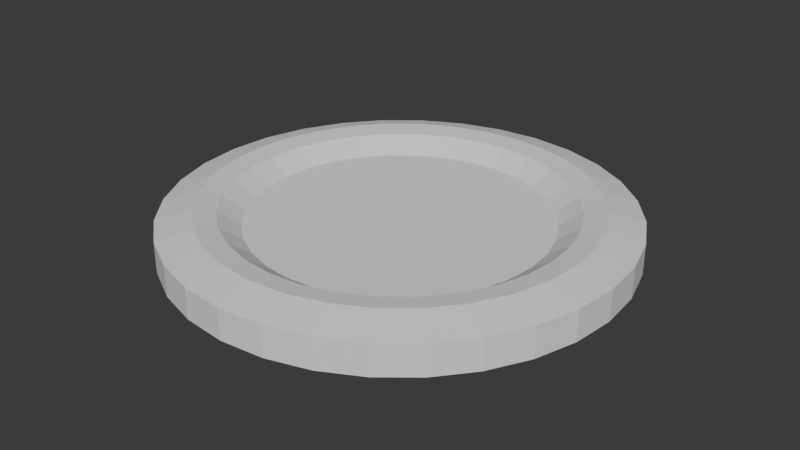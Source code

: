 # Source: coin.blend  (saved by Blender 4.4.32; exported with 4.5.12 LTS)
import bpy
from mathutils import Matrix  # noqa: F401  (used for matrix-valued properties, if any)

bpy.ops.wm.read_factory_settings(use_empty=True)
scene = bpy.context.scene
scene.name = 'Scene'

# ---- collections
col_collection = bpy.data.collections.new('Collection'); scene.collection.children.link(col_collection)

# ---- world
world_world = bpy.data.worlds.new('World'); scene.world = world_world
world_world.use_nodes = True; world_world.node_tree.nodes.clear()
_N = world_world.node_tree.nodes; _L = world_world.node_tree.links
n0 = _N.new('ShaderNodeOutputWorld'); n0.name = 'World Output'; n0.location = (300, 300)
n1 = _N.new('ShaderNodeBackground'); n1.name = 'Background'; n1.location = (10, 300)
n1.inputs[0].default_value = (0.05088, 0.05088, 0.05088, 1.0)
_L.new(n1.outputs[0], n0.inputs[0])
n0.is_active_output = True
world_world.color = (0.05088, 0.05088, 0.05088)
world_world.sun_shadow_jitter_overblur = 0.0

# ---- meshes
me_cylinder = bpy.data.meshes.new('Cylinder')
me_cylinder.from_pydata([(-7.823e-08, 4.644, -0.2303), (-7.823e-08, 4.644, 0.2303), (0.9061, 4.555, -0.2303), (0.9061, 4.555, 0.2303), (1.777, 4.291, -0.2303), (1.777, 4.291, 0.2303), (2.58, 3.862, -0.2303), (2.58, 3.862, 0.2303), (3.284, 3.284, -0.2303), (3.284, 3.284, 0.2303), (3.862, 2.58, -0.2303), (3.862, 2.58, 0.2303), (4.291, 1.777, -0.2303), (4.291, 1.777, 0.2303), (4.555, 0.9061, -0.2303), (4.555, 0.9061, 0.2303), (4.644, -5.258e-08, -0.2303), (4.644, -5.258e-08, 0.2303), (4.555, -0.9061, -0.2303), (4.555, -0.9061, 0.2303), (4.291, -1.777, -0.2303), (4.291, -1.777, 0.2303), (3.862, -2.58, -0.2303), (3.862, -2.58, 0.2303), (3.284, -3.284, -0.2303), (3.284, -3.284, 0.2303), (2.58, -3.862, -0.2303), (2.58, -3.862, 0.2303), (1.777, -4.291, -0.2303), (1.777, -4.291, 0.2303), (0.9061, -4.555, -0.2303), (0.9061, -4.555, 0.2303), (-7.823e-08, -4.644, -0.2303), (-7.823e-08, -4.644, 0.2303), (-0.9061, -4.555, -0.2303), (-0.9061, -4.555, 0.2303), (-1.777, -4.291, -0.2303), (-1.777, -4.291, 0.2303), (-2.58, -3.862, -0.2303), (-2.58, -3.862, 0.2303), (-3.284, -3.284, -0.2303), (-3.284, -3.284, 0.2303), (-3.862, -2.58, -0.2303), (-3.862, -2.58, 0.2303), (-4.291, -1.777, -0.2303), (-4.291, -1.777, 0.2303), (-4.555, -0.9061, -0.2303), (-4.555, -0.9061, 0.2303), (-4.644, -5.258e-08, -0.2303), (-4.644, -5.258e-08, 0.2303), (-4.555, 0.9061, -0.2303), (-4.555, 0.9061, 0.2303), (-4.291, 1.777, -0.2303), (-4.291, 1.777, 0.2303), (-3.862, 2.58, -0.2303), (-3.862, 2.58, 0.2303), (-3.284, 3.284, -0.2303), (-3.284, 3.284, 0.2303), (-2.58, 3.862, -0.2303), (-2.58, 3.862, 0.2303), (-1.777, 4.291, -0.2303), (-1.777, 4.291, 0.2303), (-0.9061, 4.555, -0.2303), (-0.9061, 4.555, 0.2303), (-7.546e-08, 5.335, -0.7026), (1.041, 5.233, -0.7026), (1.041, 5.233, 0.7026), (-7.546e-08, 5.335, 0.7026), (5.923, 1.178, -0.7952), (5.233, 1.041, -0.7026), (-5.335, -5.874e-08, 0.7026), (-6.039, -7.121e-08, 0.7952), (2.042, 4.929, -0.7026), (2.042, 4.929, 0.7026), (1.041, -5.233, 0.7026), (1.178, -5.923, 0.7952), (2.964, 4.436, -0.7026), (2.964, 4.436, 0.7026), (-6.039, -7.121e-08, -0.7952), (-5.335, -5.874e-08, -0.7026), (3.773, 3.773, -0.7026), (3.773, 3.773, 0.7026), (4.929, 2.042, 0.7026), (5.579, 2.311, 0.7952), (4.436, 2.964, -0.7026), (4.436, 2.964, 0.7026), (1.178, -5.923, -0.7952), (1.041, -5.233, -0.7026), (4.929, 2.042, -0.7026), (-9.098e-08, 6.039, 0.7952), (5.233, 1.041, 0.7026), (5.579, 2.311, -0.7952), (5.335, -5.874e-08, -0.7026), (5.335, -5.874e-08, 0.7026), (-5.233, -1.041, 0.7026), (-5.923, -1.178, 0.7952), (5.233, -1.041, -0.7026), (5.233, -1.041, 0.7026), (-9.098e-08, 6.039, -0.7952), (4.929, -2.042, -0.7026), (4.929, -2.042, 0.7026), (2.042, -4.929, 0.7026), (2.311, -5.579, 0.7952), (4.436, -2.964, -0.7026), (4.436, -2.964, 0.7026), (-5.923, -1.178, -0.7952), (-5.233, -1.041, -0.7026), (3.773, -3.773, -0.7026), (3.773, -3.773, 0.7026), (5.021, 3.355, 0.7952), (2.964, -4.436, -0.7026), (2.964, -4.436, 0.7026), (2.311, -5.579, -0.7952), (2.042, -4.929, -0.7026), (-1.041, 5.233, 0.7026), (-1.178, 5.923, 0.7952), (5.021, 3.355, -0.7952), (-7.546e-08, -5.335, -0.7026), (-7.546e-08, -5.335, 0.7026), (-5.021, -3.355, 0.7952), (-4.436, -2.964, 0.7026), (-1.041, -5.233, -0.7026), (-1.041, -5.233, 0.7026), (-4.929, -2.042, 0.7026), (-5.579, -2.311, 0.7952), (-2.042, -4.929, -0.7026), (-2.042, -4.929, 0.7026), (-1.178, 5.923, -0.7952), (-1.041, 5.233, -0.7026), (-2.964, -4.436, -0.7026), (-2.964, -4.436, 0.7026), (-2.042, 4.929, -0.7026), (-2.311, 5.579, -0.7952), (-3.773, -3.773, -0.7026), (-3.773, -3.773, 0.7026), (4.27, -4.27, 0.7952), (-4.436, -2.964, -0.7026), (3.355, -5.021, 0.7952), (-4.929, -2.042, -0.7026), (-5.579, -2.311, -0.7952), (-5.021, -3.355, -0.7952), (3.355, 5.021, 0.7952), (-5.233, 1.041, -0.7026), (-5.233, 1.041, 0.7026), (4.27, 4.27, 0.7952), (-4.929, 2.042, -0.7026), (-4.929, 2.042, 0.7026), (3.355, -5.021, -0.7952), (-4.436, 2.964, -0.7026), (-4.436, 2.964, 0.7026), (4.27, -4.27, -0.7952), (-3.773, 3.773, -0.7026), (-3.773, 3.773, 0.7026), (-3.355, 5.021, 0.7952), (-2.964, 4.436, 0.7026), (-2.964, 4.436, -0.7026), (-2.042, 4.929, 0.7026), (-2.311, 5.579, 0.7952), (4.27, 4.27, -0.7952), (3.355, 5.021, -0.7952), (1.178, 5.923, -0.7952), (1.178, 5.923, 0.7952), (2.311, 5.579, -0.7952), (2.311, 5.579, 0.7952), (5.923, 1.178, 0.7952), (6.039, -7.121e-08, -0.7952), (6.039, -7.121e-08, 0.7952), (5.923, -1.178, -0.7952), (5.923, -1.178, 0.7952), (5.579, -2.311, -0.7952), (5.579, -2.311, 0.7952), (5.021, -3.355, -0.7952), (5.021, -3.355, 0.7952), (-9.098e-08, -6.039, -0.7952), (-9.098e-08, -6.039, 0.7952), (-1.178, -5.923, -0.7952), (-1.178, -5.923, 0.7952), (-2.311, -5.579, -0.7952), (-2.311, -5.579, 0.7952), (-3.355, -5.021, -0.7952), (-3.355, -5.021, 0.7952), (-4.27, -4.27, -0.7952), (-4.27, -4.27, 0.7952), (-5.923, 1.178, -0.7952), (-5.923, 1.178, 0.7952), (-5.579, 2.311, -0.7952), (-5.579, 2.311, 0.7952), (-5.021, 3.355, -0.7952), (-5.021, 3.355, 0.7952), (-4.27, 4.27, -0.7952), (-4.27, 4.27, 0.7952), (-3.355, 5.021, -0.7952), (-9.261e-08, 7.132, -0.4883), (1.391, 6.995, -0.4883), (1.391, 6.995, 0.4883), (-9.261e-08, 7.132, 0.4883), (2.729, 6.59, -0.4883), (2.729, 6.59, 0.4883), (3.963, 5.93, -0.4883), (3.963, 5.93, 0.4883), (5.043, 5.043, -0.4883), (5.043, 5.043, 0.4883), (5.93, 3.963, -0.4883), (5.93, 3.963, 0.4883), (6.59, 2.729, -0.4883), (6.59, 2.729, 0.4883), (6.995, 1.391, -0.4883), (6.995, 1.391, 0.4883), (7.132, -9.221e-08, -0.4883), (7.132, -9.221e-08, 0.4883), (6.995, -1.391, -0.4883), (6.995, -1.391, 0.4883), (6.59, -2.729, -0.4883), (6.59, -2.729, 0.4883), (5.93, -3.963, -0.4883), (5.93, -3.963, 0.4883), (5.043, -5.043, -0.4883), (5.043, -5.043, 0.4883), (3.963, -5.93, -0.4883), (3.963, -5.93, 0.4883), (2.729, -6.59, -0.4883), (2.729, -6.59, 0.4883), (1.391, -6.995, -0.4883), (1.391, -6.995, 0.4883), (-9.261e-08, -7.132, -0.4883), (-9.261e-08, -7.132, 0.4883), (-1.391, -6.995, -0.4883), (-1.391, -6.995, 0.4883), (-2.729, -6.59, -0.4883), (-2.729, -6.59, 0.4883), (-3.963, -5.93, -0.4883), (-3.963, -5.93, 0.4883), (-5.043, -5.043, -0.4883), (-5.043, -5.043, 0.4883), (-5.93, -3.963, -0.4883), (-5.93, -3.963, 0.4883), (-6.59, -2.729, -0.4883), (-6.59, -2.729, 0.4883), (-6.995, -1.391, -0.4883), (-6.995, -1.391, 0.4883), (-7.132, -9.221e-08, -0.4883), (-7.132, -9.221e-08, 0.4883), (-6.995, 1.391, -0.4883), (-6.995, 1.391, 0.4883), (-6.59, 2.729, -0.4883), (-6.59, 2.729, 0.4883), (-5.93, 3.963, -0.4883), (-5.93, 3.963, 0.4883), (-5.043, 5.043, -0.4883), (-5.043, 5.043, 0.4883), (-3.963, 5.93, -0.4883), (-3.963, 5.93, 0.4883), (-2.729, 6.59, -0.4883), (-2.729, 6.59, 0.4883), (-1.391, 6.995, -0.4883), (-1.391, 6.995, 0.4883)], [], [(3, 1, 63, 61, 59, 57, 55, 53, 51, 49, 47, 45, 43, 41, 39, 37, 35, 33, 31, 29, 27, 25, 23, 21, 19, 17, 15, 13, 11, 9, 7, 5), (0, 2, 4, 6, 8, 10, 12, 14, 16, 18, 20, 22, 24, 26, 28, 30, 32, 34, 36, 38, 40, 42, 44, 46, 48, 50, 52, 54, 56, 58, 60, 62), (12, 10, 84, 88), (45, 47, 94, 123), (0, 62, 128, 64), (27, 29, 101, 111), (46, 44, 138, 106), (9, 11, 85, 81), (28, 26, 110, 113), (61, 63, 114, 156), (10, 8, 80, 84), (43, 45, 123, 120), (62, 60, 131, 128), (25, 27, 111, 108), (44, 42, 136, 138), (7, 9, 81, 77), (26, 24, 107, 110), (59, 61, 156, 154), (8, 6, 76, 80), (41, 43, 120, 134), (60, 58, 155, 131), (23, 25, 108, 104), (42, 40, 133, 136), (5, 7, 77, 73), (24, 22, 103, 107), (57, 59, 154, 152), (6, 4, 72, 76), (39, 41, 134, 130), (58, 56, 151, 155), (21, 23, 104, 100), (40, 38, 129, 133), (3, 5, 73, 66), (22, 20, 99, 103), (55, 57, 152, 149), (4, 2, 65, 72), (37, 39, 130, 126), (56, 54, 148, 151), (19, 21, 100, 97), (38, 36, 125, 129), (20, 18, 96, 99), (53, 55, 149, 146), (1, 3, 66, 67), (35, 37, 126, 122), (54, 52, 145, 148), (2, 0, 64, 65), (17, 19, 97, 93), (36, 34, 121, 125), (18, 16, 92, 96), (51, 53, 146, 143), (33, 35, 122, 118), (52, 50, 142, 145), (15, 17, 93, 90), (34, 32, 117, 121), (16, 14, 69, 92), (49, 51, 143, 70), (31, 33, 118, 74), (50, 48, 79, 142), (13, 15, 90, 82), (32, 30, 87, 117), (14, 12, 88, 69), (47, 49, 70, 94), (29, 31, 74, 101), (48, 46, 106, 79), (11, 13, 82, 85), (30, 28, 113, 87), (63, 1, 67, 114), (90, 93, 166, 164), (121, 117, 173, 175), (92, 69, 68, 165), (70, 143, 184, 71), (74, 118, 174, 75), (142, 79, 78, 183), (82, 90, 164, 83), (117, 87, 86, 173), (69, 88, 91, 68), (94, 70, 71, 95), (101, 74, 75, 102), (79, 106, 105, 78), (85, 82, 83, 109), (87, 113, 112, 86), (114, 67, 89, 115), (88, 84, 116, 91), (123, 94, 95, 124), (64, 128, 127, 98), (111, 101, 102, 137), (106, 138, 139, 105), (81, 85, 109, 144), (113, 110, 147, 112), (156, 114, 115, 157), (84, 80, 158, 116), (120, 123, 124, 119), (128, 131, 132, 127), (108, 111, 137, 135), (138, 136, 140, 139), (77, 81, 144, 141), (110, 107, 150, 147), (154, 156, 157, 153), (80, 76, 159, 158), (127, 132, 252, 254), (135, 137, 219, 217), (139, 140, 234, 236), (141, 144, 201, 199), (147, 150, 216, 218), (153, 157, 253, 251), (158, 159, 198, 200), (182, 119, 235, 233), (132, 191, 250, 252), (172, 135, 217, 215), (140, 181, 232, 234), (163, 141, 199, 197), (150, 171, 214, 216), (190, 153, 251, 249), (159, 162, 196, 198), (180, 182, 233, 231), (191, 189, 248, 250), (170, 172, 215, 213), (181, 179, 230, 232), (161, 163, 197, 194), (171, 169, 212, 214), (188, 190, 249, 247), (162, 160, 193, 196), (178, 180, 231, 229), (189, 187, 246, 248), (168, 170, 213, 211), (179, 177, 228, 230), (169, 167, 210, 212), (186, 188, 247, 245), (89, 161, 194, 195), (176, 178, 229, 227), (187, 185, 244, 246), (145, 142, 183, 185), (118, 122, 176, 174), (143, 146, 186, 184), (96, 92, 165, 167), (125, 121, 175, 177), (93, 97, 168, 166), (65, 64, 98, 160), (148, 145, 185, 187), (122, 126, 178, 176), (67, 66, 161, 89), (146, 149, 188, 186), (99, 96, 167, 169), (129, 125, 177, 179), (97, 100, 170, 168), (151, 148, 187, 189), (126, 130, 180, 178), (72, 65, 160, 162), (149, 152, 190, 188), (103, 99, 169, 171), (66, 73, 163, 161), (133, 129, 179, 181), (100, 104, 172, 170), (155, 151, 189, 191), (130, 134, 182, 180), (76, 72, 162, 159), (152, 154, 153, 190), (107, 103, 171, 150), (73, 77, 141, 163), (136, 133, 181, 140), (104, 108, 135, 172), (131, 155, 191, 132), (134, 120, 119, 182), (192, 195, 194, 193), (193, 194, 197, 196), (196, 197, 199, 198), (198, 199, 201, 200), (200, 201, 203, 202), (202, 203, 205, 204), (204, 205, 207, 206), (206, 207, 209, 208), (208, 209, 211, 210), (210, 211, 213, 212), (212, 213, 215, 214), (214, 215, 217, 216), (216, 217, 219, 218), (218, 219, 221, 220), (220, 221, 223, 222), (222, 223, 225, 224), (224, 225, 227, 226), (226, 227, 229, 228), (228, 229, 231, 230), (230, 231, 233, 232), (232, 233, 235, 234), (234, 235, 237, 236), (236, 237, 239, 238), (238, 239, 241, 240), (240, 241, 243, 242), (242, 243, 245, 244), (244, 245, 247, 246), (246, 247, 249, 248), (248, 249, 251, 250), (250, 251, 253, 252), (252, 253, 255, 254), (254, 255, 195, 192), (119, 124, 237, 235), (116, 158, 200, 202), (157, 115, 255, 253), (112, 147, 218, 220), (144, 109, 203, 201), (105, 139, 236, 238), (137, 102, 221, 219), (98, 127, 254, 192), (124, 95, 239, 237), (91, 116, 202, 204), (115, 89, 195, 255), (86, 112, 220, 222), (109, 83, 205, 203), (78, 105, 238, 240), (102, 75, 223, 221), (95, 71, 241, 239), (68, 91, 204, 206), (173, 86, 222, 224), (83, 164, 207, 205), (183, 78, 240, 242), (75, 174, 225, 223), (71, 184, 243, 241), (165, 68, 206, 208), (175, 173, 224, 226), (164, 166, 209, 207), (185, 183, 242, 244), (174, 176, 227, 225), (184, 186, 245, 243), (167, 165, 208, 210), (177, 175, 226, 228), (166, 168, 211, 209), (160, 98, 192, 193)])
_uv = me_cylinder.uv_layers.new(name='UVMap')
_uv.uv.foreach_set('vector', [0.2968, 0.4854, 0.25, 0.49, 0.2032, 0.4854, 0.1582, 0.4717, 0.1167, 0.4496, 0.08029, 0.4197, 0.05045, 0.3833, 0.02827, 0.3418, 0.01461, 0.2968, 0.01, 0.25, 0.01461, 0.2032, 0.02827, 0.1582, 0.05045, 0.1167, 0.08029, 0.08029, 0.1167, 0.05045, 0.1582, 0.02827, 0.2032, 0.01461, 0.25, 0.01, 0.2968, 0.01461, 0.3418, 0.02827, 0.3833, 0.05045, 0.4197, 0.08029, 0.4496, 0.1167, 0.4717, 0.1582, 0.4854, 0.2032, 0.49, 0.25, 0.4854, 0.2968, 0.4717, 0.3418, 0.4496, 0.3833, 0.4197, 0.4197, 0.3833, 0.4496, 0.3418, 0.4717, 0.75, 0.49, 0.7968, 0.4854, 0.8418, 0.4717, 0.8833, 0.4496, 0.9197, 0.4197, 0.9496, 0.3833, 0.9717, 0.3418, 0.9854, 0.2968, 0.99, 0.25, 0.9854, 0.2032, 0.9717, 0.1582, 0.9496, 0.1167, 0.9197, 0.08029, 0.8833, 0.05045, 0.8418, 0.02827, 0.7968, 0.01461, 0.75, 0.01, 0.7032, 0.01461, 0.6582, 0.02827, 0.6167, 0.05045, 0.5803, 0.08029, 0.5504, 0.1167, 0.5283, 0.1582, 0.5146, 0.2032, 0.51, 0.25, 0.5146, 0.2968, 0.5283, 0.3418, 0.5504, 0.3833, 0.5803, 0.4197, 0.6167, 0.4496, 0.6582, 0.4717, 0.7032, 0.4854, 0.9717, 0.3418, 0.9496, 0.3833, 0.9496, 0.3833, 0.9717, 0.3418, 0.02827, 0.1582, 0.01461, 0.2032, 0.01461, 0.2032, 0.02827, 0.1582, 0.75, 0.49, 0.7032, 0.4854, 0.7032, 0.4854, 0.75, 0.49, 0.3833, 0.05045, 0.3418, 0.02827, 0.3418, 0.02827, 0.3833, 0.05045, 0.5146, 0.2032, 0.5283, 0.1582, 0.5283, 0.1582, 0.5146, 0.2032, 0.4197, 0.4197, 0.4496, 0.3833, 0.4496, 0.3833, 0.4197, 0.4197, 0.8418, 0.02827, 0.8833, 0.05045, 0.8833, 0.05045, 0.8418, 0.02827, 0.1582, 0.4717, 0.2032, 0.4854, 0.2032, 0.4854, 0.1582, 0.4717, 0.9496, 0.3833, 0.9197, 0.4197, 0.9197, 0.4197, 0.9496, 0.3833, 0.05045, 0.1167, 0.02827, 0.1582, 0.02827, 0.1582, 0.05045, 0.1167, 0.7032, 0.4854, 0.6582, 0.4717, 0.6582, 0.4717, 0.7032, 0.4854, 0.4197, 0.08029, 0.3833, 0.05045, 0.3833, 0.05045, 0.4197, 0.08029, 0.5283, 0.1582, 0.5504, 0.1167, 0.5504, 0.1167, 0.5283, 0.1582, 0.3833, 0.4496, 0.4197, 0.4197, 0.4197, 0.4197, 0.3833, 0.4496, 0.8833, 0.05045, 0.9197, 0.08029, 0.9197, 0.08029, 0.8833, 0.05045, 0.1167, 0.4496, 0.1582, 0.4717, 0.1582, 0.4717, 0.1167, 0.4496, 0.9197, 0.4197, 0.8833, 0.4496, 0.8833, 0.4496, 0.9197, 0.4197, 0.08029, 0.08029, 0.05045, 0.1167, 0.05045, 0.1167, 0.08029, 0.08029, 0.6582, 0.4717, 0.6167, 0.4496, 0.6167, 0.4496, 0.6582, 0.4717, 0.4496, 0.1167, 0.4197, 0.08029, 0.4197, 0.08029, 0.4496, 0.1167, 0.5504, 0.1167, 0.5803, 0.08029, 0.5803, 0.08029, 0.5504, 0.1167, 0.3418, 0.4717, 0.3833, 0.4496, 0.3833, 0.4496, 0.3418, 0.4717, 0.9197, 0.08029, 0.9496, 0.1167, 0.9496, 0.1167, 0.9197, 0.08029, 0.08029, 0.4197, 0.1167, 0.4496, 0.1167, 0.4496, 0.08029, 0.4197, 0.8833, 0.4496, 0.8418, 0.4717, 0.8418, 0.4717, 0.8833, 0.4496, 0.1167, 0.05045, 0.08029, 0.08029, 0.08029, 0.08029, 0.1167, 0.05045, 0.6167, 0.4496, 0.5803, 0.4197, 0.5803, 0.4197, 0.6167, 0.4496, 0.4717, 0.1582, 0.4496, 0.1167, 0.4496, 0.1167, 0.4717, 0.1582, 0.5803, 0.08029, 0.6167, 0.05045, 0.6167, 0.05045, 0.5803, 0.08029, 0.2968, 0.4854, 0.3418, 0.4717, 0.3418, 0.4717, 0.2968, 0.4854, 0.9496, 0.1167, 0.9717, 0.1582, 0.9717, 0.1582, 0.9496, 0.1167, 0.05045, 0.3833, 0.08029, 0.4197, 0.08029, 0.4197, 0.05045, 0.3833, 0.8418, 0.4717, 0.7968, 0.4854, 0.7968, 0.4854, 0.8418, 0.4717, 0.1582, 0.02827, 0.1167, 0.05045, 0.1167, 0.05045, 0.1582, 0.02827, 0.5803, 0.4197, 0.5504, 0.3833, 0.5504, 0.3833, 0.5803, 0.4197, 0.4854, 0.2032, 0.4717, 0.1582, 0.4717, 0.1582, 0.4854, 0.2032, 0.6167, 0.05045, 0.6582, 0.02827, 0.6582, 0.02827, 0.6167, 0.05045, 0.9717, 0.1582, 0.9854, 0.2032, 0.9854, 0.2032, 0.9717, 0.1582, 0.02827, 0.3418, 0.05045, 0.3833, 0.05045, 0.3833, 0.02827, 0.3418, 0.25, 0.49, 0.2968, 0.4854, 0.2968, 0.4854, 0.25, 0.49, 0.2032, 0.01461, 0.1582, 0.02827, 0.1582, 0.02827, 0.2032, 0.01461, 0.5504, 0.3833, 0.5283, 0.3418, 0.5283, 0.3418, 0.5504, 0.3833, 0.7968, 0.4854, 0.75, 0.49, 0.75, 0.49, 0.7968, 0.4854, 0.49, 0.25, 0.4854, 0.2032, 0.4854, 0.2032, 0.49, 0.25, 0.6582, 0.02827, 0.7032, 0.01461, 0.7032, 0.01461, 0.6582, 0.02827, 0.9854, 0.2032, 0.99, 0.25, 0.99, 0.25, 0.9854, 0.2032, 0.01461, 0.2968, 0.02827, 0.3418, 0.02827, 0.3418, 0.01461, 0.2968, 0.25, 0.01, 0.2032, 0.01461, 0.2032, 0.01461, 0.25, 0.01, 0.5283, 0.3418, 0.5146, 0.2968, 0.5146, 0.2968, 0.5283, 0.3418, 0.4854, 0.2968, 0.49, 0.25, 0.49, 0.25, 0.4854, 0.2968, 0.7032, 0.01461, 0.75, 0.01, 0.75, 0.01, 0.7032, 0.01461, 0.99, 0.25, 0.9854, 0.2968, 0.9854, 0.2968, 0.99, 0.25, 0.01, 0.25, 0.01461, 0.2968, 0.01461, 0.2968, 0.01, 0.25, 0.2968, 0.01461, 0.25, 0.01, 0.25, 0.01, 0.2968, 0.01461, 0.5146, 0.2968, 0.51, 0.25, 0.51, 0.25, 0.5146, 0.2968, 0.4717, 0.3418, 0.4854, 0.2968, 0.4854, 0.2968, 0.4717, 0.3418, 0.75, 0.01, 0.7968, 0.01461, 0.7968, 0.01461, 0.75, 0.01, 0.9854, 0.2968, 0.9717, 0.3418, 0.9717, 0.3418, 0.9854, 0.2968, 0.01461, 0.2032, 0.01, 0.25, 0.01, 0.25, 0.01461, 0.2032, 0.3418, 0.02827, 0.2968, 0.01461, 0.2968, 0.01461, 0.3418, 0.02827, 0.51, 0.25, 0.5146, 0.2032, 0.5146, 0.2032, 0.51, 0.25, 0.4496, 0.3833, 0.4717, 0.3418, 0.4717, 0.3418, 0.4496, 0.3833, 0.7968, 0.01461, 0.8418, 0.02827, 0.8418, 0.02827, 0.7968, 0.01461, 0.2032, 0.4854, 0.25, 0.49, 0.25, 0.49, 0.2032, 0.4854, 0.4854, 0.2968, 0.49, 0.25, 0.49, 0.25, 0.4854, 0.2968, 0.7032, 0.01461, 0.75, 0.01, 0.75, 0.01, 0.7032, 0.01461, 0.99, 0.25, 0.9854, 0.2968, 0.9854, 0.2968, 0.99, 0.25, 0.01, 0.25, 0.01461, 0.2968, 0.01461, 0.2968, 0.01, 0.25, 0.2968, 0.01461, 0.25, 0.01, 0.25, 0.01, 0.2968, 0.01461, 0.5146, 0.2968, 0.51, 0.25, 0.51, 0.25, 0.5146, 0.2968, 0.4717, 0.3418, 0.4854, 0.2968, 0.4854, 0.2968, 0.4717, 0.3418, 0.75, 0.01, 0.7968, 0.01461, 0.7968, 0.01461, 0.75, 0.01, 0.9854, 0.2968, 0.9717, 0.3418, 0.9717, 0.3418, 0.9854, 0.2968, 0.01461, 0.2032, 0.01, 0.25, 0.01, 0.25, 0.01461, 0.2032, 0.3418, 0.02827, 0.2968, 0.01461, 0.2968, 0.01461, 0.3418, 0.02827, 0.51, 0.25, 0.5146, 0.2032, 0.5146, 0.2032, 0.51, 0.25, 0.4496, 0.3833, 0.4717, 0.3418, 0.4717, 0.3418, 0.4496, 0.3833, 0.7968, 0.01461, 0.8418, 0.02827, 0.8418, 0.02827, 0.7968, 0.01461, 0.2032, 0.4854, 0.25, 0.49, 0.25, 0.49, 0.2032, 0.4854, 0.9717, 0.3418, 0.9496, 0.3833, 0.9496, 0.3833, 0.9717, 0.3418, 0.02827, 0.1582, 0.01461, 0.2032, 0.01461, 0.2032, 0.02827, 0.1582, 0.75, 0.49, 0.7032, 0.4854, 0.7032, 0.4854, 0.75, 0.49, 0.3833, 0.05045, 0.3418, 0.02827, 0.3418, 0.02827, 0.3833, 0.05045, 0.5146, 0.2032, 0.5283, 0.1582, 0.5283, 0.1582, 0.5146, 0.2032, 0.4197, 0.4197, 0.4496, 0.3833, 0.4496, 0.3833, 0.4197, 0.4197, 0.8418, 0.02827, 0.8833, 0.05045, 0.8833, 0.05045, 0.8418, 0.02827, 0.1582, 0.4717, 0.2032, 0.4854, 0.2032, 0.4854, 0.1582, 0.4717, 0.9496, 0.3833, 0.9197, 0.4197, 0.9197, 0.4197, 0.9496, 0.3833, 0.05045, 0.1167, 0.02827, 0.1582, 0.02827, 0.1582, 0.05045, 0.1167, 0.7032, 0.4854, 0.6582, 0.4717, 0.6582, 0.4717, 0.7032, 0.4854, 0.4197, 0.08029, 0.3833, 0.05045, 0.3833, 0.05045, 0.4197, 0.08029, 0.5283, 0.1582, 0.5504, 0.1167, 0.5504, 0.1167, 0.5283, 0.1582, 0.3833, 0.4496, 0.4197, 0.4197, 0.4197, 0.4197, 0.3833, 0.4496, 0.8833, 0.05045, 0.9197, 0.08029, 0.9197, 0.08029, 0.8833, 0.05045, 0.1167, 0.4496, 0.1582, 0.4717, 0.1582, 0.4717, 0.1167, 0.4496, 0.9197, 0.4197, 0.8833, 0.4496, 0.8833, 0.4496, 0.9197, 0.4197, 0.7032, 0.4854, 0.6582, 0.4717, 0.6582, 0.4717, 0.7032, 0.4854, 0.4197, 0.08029, 0.3833, 0.05045, 0.3833, 0.05045, 0.4197, 0.08029, 0.5283, 0.1582, 0.5504, 0.1167, 0.5504, 0.1167, 0.5283, 0.1582, 0.3833, 0.4496, 0.4197, 0.4197, 0.4197, 0.4197, 0.3833, 0.4496, 0.8833, 0.05045, 0.9197, 0.08029, 0.9197, 0.08029, 0.8833, 0.05045, 0.1167, 0.4496, 0.1582, 0.4717, 0.1582, 0.4717, 0.1167, 0.4496, 0.9197, 0.4197, 0.8833, 0.4496, 0.8833, 0.4496, 0.9197, 0.4197, 0.08029, 0.08029, 0.05045, 0.1167, 0.05045, 0.1167, 0.08029, 0.08029, 0.6582, 0.4717, 0.6167, 0.4496, 0.6167, 0.4496, 0.6582, 0.4717, 0.4496, 0.1167, 0.4197, 0.08029, 0.4197, 0.08029, 0.4496, 0.1167, 0.5504, 0.1167, 0.5803, 0.08029, 0.5803, 0.08029, 0.5504, 0.1167, 0.3418, 0.4717, 0.3833, 0.4496, 0.3833, 0.4496, 0.3418, 0.4717, 0.9197, 0.08029, 0.9496, 0.1167, 0.9496, 0.1167, 0.9197, 0.08029, 0.08029, 0.4197, 0.1167, 0.4496, 0.1167, 0.4496, 0.08029, 0.4197, 0.8833, 0.4496, 0.8418, 0.4717, 0.8418, 0.4717, 0.8833, 0.4496, 0.1167, 0.05045, 0.08029, 0.08029, 0.08029, 0.08029, 0.1167, 0.05045, 0.6167, 0.4496, 0.5803, 0.4197, 0.5803, 0.4197, 0.6167, 0.4496, 0.4717, 0.1582, 0.4496, 0.1167, 0.4496, 0.1167, 0.4717, 0.1582, 0.5803, 0.08029, 0.6167, 0.05045, 0.6167, 0.05045, 0.5803, 0.08029, 0.2968, 0.4854, 0.3418, 0.4717, 0.3418, 0.4717, 0.2968, 0.4854, 0.9496, 0.1167, 0.9717, 0.1582, 0.9717, 0.1582, 0.9496, 0.1167, 0.05045, 0.3833, 0.08029, 0.4197, 0.08029, 0.4197, 0.05045, 0.3833, 0.8418, 0.4717, 0.7968, 0.4854, 0.7968, 0.4854, 0.8418, 0.4717, 0.1582, 0.02827, 0.1167, 0.05045, 0.1167, 0.05045, 0.1582, 0.02827, 0.5803, 0.4197, 0.5504, 0.3833, 0.5504, 0.3833, 0.5803, 0.4197, 0.4854, 0.2032, 0.4717, 0.1582, 0.4717, 0.1582, 0.4854, 0.2032, 0.6167, 0.05045, 0.6582, 0.02827, 0.6582, 0.02827, 0.6167, 0.05045, 0.9717, 0.1582, 0.9854, 0.2032, 0.9854, 0.2032, 0.9717, 0.1582, 0.02827, 0.3418, 0.05045, 0.3833, 0.05045, 0.3833, 0.02827, 0.3418, 0.25, 0.49, 0.2968, 0.4854, 0.2968, 0.4854, 0.25, 0.49, 0.2032, 0.01461, 0.1582, 0.02827, 0.1582, 0.02827, 0.2032, 0.01461, 0.5504, 0.3833, 0.5283, 0.3418, 0.5283, 0.3418, 0.5504, 0.3833, 0.5283, 0.3418, 0.5146, 0.2968, 0.5146, 0.2968, 0.5283, 0.3418, 0.25, 0.01, 0.2032, 0.01461, 0.2032, 0.01461, 0.25, 0.01, 0.01461, 0.2968, 0.02827, 0.3418, 0.02827, 0.3418, 0.01461, 0.2968, 0.9854, 0.2032, 0.99, 0.25, 0.99, 0.25, 0.9854, 0.2032, 0.6582, 0.02827, 0.7032, 0.01461, 0.7032, 0.01461, 0.6582, 0.02827, 0.49, 0.25, 0.4854, 0.2032, 0.4854, 0.2032, 0.49, 0.25, 0.7968, 0.4854, 0.75, 0.49, 0.75, 0.49, 0.7968, 0.4854, 0.5504, 0.3833, 0.5283, 0.3418, 0.5283, 0.3418, 0.5504, 0.3833, 0.2032, 0.01461, 0.1582, 0.02827, 0.1582, 0.02827, 0.2032, 0.01461, 0.25, 0.49, 0.2968, 0.4854, 0.2968, 0.4854, 0.25, 0.49, 0.02827, 0.3418, 0.05045, 0.3833, 0.05045, 0.3833, 0.02827, 0.3418, 0.9717, 0.1582, 0.9854, 0.2032, 0.9854, 0.2032, 0.9717, 0.1582, 0.6167, 0.05045, 0.6582, 0.02827, 0.6582, 0.02827, 0.6167, 0.05045, 0.4854, 0.2032, 0.4717, 0.1582, 0.4717, 0.1582, 0.4854, 0.2032, 0.5803, 0.4197, 0.5504, 0.3833, 0.5504, 0.3833, 0.5803, 0.4197, 0.1582, 0.02827, 0.1167, 0.05045, 0.1167, 0.05045, 0.1582, 0.02827, 0.8418, 0.4717, 0.7968, 0.4854, 0.7968, 0.4854, 0.8418, 0.4717, 0.05045, 0.3833, 0.08029, 0.4197, 0.08029, 0.4197, 0.05045, 0.3833, 0.9496, 0.1167, 0.9717, 0.1582, 0.9717, 0.1582, 0.9496, 0.1167, 0.2968, 0.4854, 0.3418, 0.4717, 0.3418, 0.4717, 0.2968, 0.4854, 0.5803, 0.08029, 0.6167, 0.05045, 0.6167, 0.05045, 0.5803, 0.08029, 0.4717, 0.1582, 0.4496, 0.1167, 0.4496, 0.1167, 0.4717, 0.1582, 0.6167, 0.4496, 0.5803, 0.4197, 0.5803, 0.4197, 0.6167, 0.4496, 0.1167, 0.05045, 0.08029, 0.08029, 0.08029, 0.08029, 0.1167, 0.05045, 0.8833, 0.4496, 0.8418, 0.4717, 0.8418, 0.4717, 0.8833, 0.4496, 0.08029, 0.4197, 0.1167, 0.4496, 0.1167, 0.4496, 0.08029, 0.4197, 0.9197, 0.08029, 0.9496, 0.1167, 0.9496, 0.1167, 0.9197, 0.08029, 0.3418, 0.4717, 0.3833, 0.4496, 0.3833, 0.4496, 0.3418, 0.4717, 0.5504, 0.1167, 0.5803, 0.08029, 0.5803, 0.08029, 0.5504, 0.1167, 0.4496, 0.1167, 0.4197, 0.08029, 0.4197, 0.08029, 0.4496, 0.1167, 0.6582, 0.4717, 0.6167, 0.4496, 0.6167, 0.4496, 0.6582, 0.4717, 0.08029, 0.08029, 0.05045, 0.1167, 0.05045, 0.1167, 0.08029, 0.08029, 1.0, 0.5, 1.0, 1.0, 0.9688, 1.0, 0.9688, 0.5, 0.9688, 0.5, 0.9688, 1.0, 0.9375, 1.0, 0.9375, 0.5, 0.9375, 0.5, 0.9375, 1.0, 0.9062, 1.0, 0.9062, 0.5, 0.9062, 0.5, 0.9062, 1.0, 0.875, 1.0, 0.875, 0.5, 0.875, 0.5, 0.875, 1.0, 0.8438, 1.0, 0.8438, 0.5, 0.8438, 0.5, 0.8438, 1.0, 0.8125, 1.0, 0.8125, 0.5, 0.8125, 0.5, 0.8125, 1.0, 0.7812, 1.0, 0.7812, 0.5, 0.7812, 0.5, 0.7812, 1.0, 0.75, 1.0, 0.75, 0.5, 0.75, 0.5, 0.75, 1.0, 0.7188, 1.0, 0.7188, 0.5, 0.7188, 0.5, 0.7188, 1.0, 0.6875, 1.0, 0.6875, 0.5, 0.6875, 0.5, 0.6875, 1.0, 0.6562, 1.0, 0.6562, 0.5, 0.6562, 0.5, 0.6562, 1.0, 0.625, 1.0, 0.625, 0.5, 0.625, 0.5, 0.625, 1.0, 0.5938, 1.0, 0.5938, 0.5, 0.5938, 0.5, 0.5938, 1.0, 0.5625, 1.0, 0.5625, 0.5, 0.5625, 0.5, 0.5625, 1.0, 0.5312, 1.0, 0.5312, 0.5, 0.5312, 0.5, 0.5312, 1.0, 0.5, 1.0, 0.5, 0.5, 0.5, 0.5, 0.5, 1.0, 0.4688, 1.0, 0.4688, 0.5, 0.4688, 0.5, 0.4688, 1.0, 0.4375, 1.0, 0.4375, 0.5, 0.4375, 0.5, 0.4375, 1.0, 0.4062, 1.0, 0.4062, 0.5, 0.4062, 0.5, 0.4062, 1.0, 0.375, 1.0, 0.375, 0.5, 0.375, 0.5, 0.375, 1.0, 0.3438, 1.0, 0.3438, 0.5, 0.3438, 0.5, 0.3438, 1.0, 0.3125, 1.0, 0.3125, 0.5, 0.3125, 0.5, 0.3125, 1.0, 0.2812, 1.0, 0.2812, 0.5, 0.2812, 0.5, 0.2812, 1.0, 0.25, 1.0, 0.25, 0.5, 0.25, 0.5, 0.25, 1.0, 0.2188, 1.0, 0.2188, 0.5, 0.2188, 0.5, 0.2188, 1.0, 0.1875, 1.0, 0.1875, 0.5, 0.1875, 0.5, 0.1875, 1.0, 0.1562, 1.0, 0.1562, 0.5, 0.1562, 0.5, 0.1562, 1.0, 0.125, 1.0, 0.125, 0.5, 0.125, 0.5, 0.125, 1.0, 0.09375, 1.0, 0.09375, 0.5, 0.09375, 0.5, 0.09375, 1.0, 0.0625, 1.0, 0.0625, 0.5, 0.0625, 0.5, 0.0625, 1.0, 0.03125, 1.0, 0.03125, 0.5, 0.03125, 0.5, 0.03125, 1.0, 0.0, 1.0, 0.0, 0.5, 0.05045, 0.1167, 0.02827, 0.1582, 0.02827, 0.1582, 0.05045, 0.1167, 0.9496, 0.3833, 0.9197, 0.4197, 0.9197, 0.4197, 0.9496, 0.3833, 0.1582, 0.4717, 0.2032, 0.4854, 0.2032, 0.4854, 0.1582, 0.4717, 0.8418, 0.02827, 0.8833, 0.05045, 0.8833, 0.05045, 0.8418, 0.02827, 0.4197, 0.4197, 0.4496, 0.3833, 0.4496, 0.3833, 0.4197, 0.4197, 0.5146, 0.2032, 0.5283, 0.1582, 0.5283, 0.1582, 0.5146, 0.2032, 0.3833, 0.05045, 0.3418, 0.02827, 0.3418, 0.02827, 0.3833, 0.05045, 0.75, 0.49, 0.7032, 0.4854, 0.7032, 0.4854, 0.75, 0.49, 0.02827, 0.1582, 0.01461, 0.2032, 0.01461, 0.2032, 0.02827, 0.1582, 0.9717, 0.3418, 0.9496, 0.3833, 0.9496, 0.3833, 0.9717, 0.3418, 0.2032, 0.4854, 0.25, 0.49, 0.25, 0.49, 0.2032, 0.4854, 0.7968, 0.01461, 0.8418, 0.02827, 0.8418, 0.02827, 0.7968, 0.01461, 0.4496, 0.3833, 0.4717, 0.3418, 0.4717, 0.3418, 0.4496, 0.3833, 0.51, 0.25, 0.5146, 0.2032, 0.5146, 0.2032, 0.51, 0.25, 0.3418, 0.02827, 0.2968, 0.01461, 0.2968, 0.01461, 0.3418, 0.02827, 0.01461, 0.2032, 0.01, 0.25, 0.01, 0.25, 0.01461, 0.2032, 0.9854, 0.2968, 0.9717, 0.3418, 0.9717, 0.3418, 0.9854, 0.2968, 0.75, 0.01, 0.7968, 0.01461, 0.7968, 0.01461, 0.75, 0.01, 0.4717, 0.3418, 0.4854, 0.2968, 0.4854, 0.2968, 0.4717, 0.3418, 0.5146, 0.2968, 0.51, 0.25, 0.51, 0.25, 0.5146, 0.2968, 0.2968, 0.01461, 0.25, 0.01, 0.25, 0.01, 0.2968, 0.01461, 0.01, 0.25, 0.01461, 0.2968, 0.01461, 0.2968, 0.01, 0.25, 0.99, 0.25, 0.9854, 0.2968, 0.9854, 0.2968, 0.99, 0.25, 0.7032, 0.01461, 0.75, 0.01, 0.75, 0.01, 0.7032, 0.01461, 0.4854, 0.2968, 0.49, 0.25, 0.49, 0.25, 0.4854, 0.2968, 0.5283, 0.3418, 0.5146, 0.2968, 0.5146, 0.2968, 0.5283, 0.3418, 0.25, 0.01, 0.2032, 0.01461, 0.2032, 0.01461, 0.25, 0.01, 0.01461, 0.2968, 0.02827, 0.3418, 0.02827, 0.3418, 0.01461, 0.2968, 0.9854, 0.2032, 0.99, 0.25, 0.99, 0.25, 0.9854, 0.2032, 0.6582, 0.02827, 0.7032, 0.01461, 0.7032, 0.01461, 0.6582, 0.02827, 0.49, 0.25, 0.4854, 0.2032, 0.4854, 0.2032, 0.49, 0.25, 0.7968, 0.4854, 0.75, 0.49, 0.75, 0.49, 0.7968, 0.4854])
me_cylinder.update()

# ---- objects
ob_cylinder = bpy.data.objects.new('Cylinder', me_cylinder)

# ---- transforms, parenting, visibility, modifiers, constraints
ob_cylinder.location = (0.0, 0.0, 0.0)

# ---- collection membership
col_collection.objects.link(ob_cylinder)

# ---- scene / render settings (as saved in the file)
scene.frame_start = 1; scene.frame_end = 250; scene.frame_set(1)
scene.render.engine = 'BLENDER_EEVEE_NEXT'
bpy.context.view_layer.update()

# ---- added for rendering (the .blend has no active camera and no usable light): camera, sun
cam_auto = bpy.data.cameras.new('AutoCamera')
cam_auto.lens = 50.0
cam_auto.sensor_width = 36.0
cam_auto.clip_end = 1000.0
ob_auto_camera = bpy.data.objects.new('AutoCamera', cam_auto)
scene.collection.objects.link(ob_auto_camera)
ob_auto_camera.location = (18.723, -22.4676, 14.9784)
ob_auto_camera.rotation_euler = (1.09748, -7.21219e-08, 0.694738)
scene.camera = ob_auto_camera
light_auto_sun = bpy.data.lights.new('AutoSun', 'SUN')
light_auto_sun.energy = 3.0
light_auto_sun.angle = 0.0523599
ob_auto_sun = bpy.data.objects.new('AutoSun', light_auto_sun)
scene.collection.objects.link(ob_auto_sun)
ob_auto_sun.rotation_euler = (0.872665, 0.174533, 0.523599)
bpy.context.view_layer.update()
